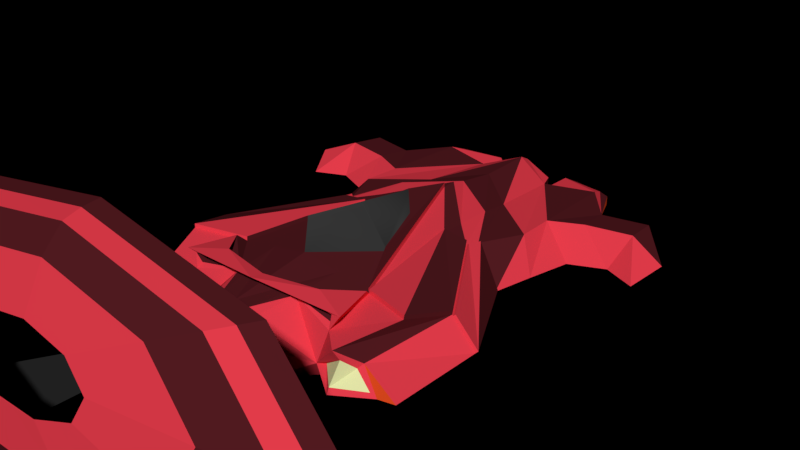 # Source: Ricardeaut_Magnesium.blend  (saved by Blender 2.79.7; exported with 4.5.12 LTS)
import bpy
from mathutils import Matrix  # noqa: F401  (used for matrix-valued properties, if any)

bpy.ops.wm.read_factory_settings(use_empty=True)
scene = bpy.context.scene
scene.name = 'magnesium'

# ---- collections
col_collection_1 = bpy.data.collections.new('Collection 1'); scene.collection.children.link(col_collection_1)
col_gem = bpy.data.collections.new('gem')  # instanced only; not linked into the scene

# ---- materials (node trees are filled in below, after node groups)
mat_material_001 = bpy.data.materials.new('Material.001')
mat_material_001.alpha_threshold = 0.0
mat_material_001.diffuse_color = (0.8, 0.04656, 0.07163, 1.0)
mat_material_001.specular_color = (0.0, 0.3127, 1.0)
mat_material_001.roughness = 0.5
mat_material_001.specular_intensity = 1.0
mat_material_002 = bpy.data.materials.new('Material.002')
mat_material_002.alpha_threshold = 0.0
mat_material_002.diffuse_color = (0.09083, 0.01164, 0.01558, 1.0)
mat_material_002.specular_color = (0.1473, 0.005878, 0.01206)
mat_material_002.roughness = 0.5
mat_material_002.specular_intensity = 1.0
mat_material_003 = bpy.data.materials.new('Material.003')
mat_material_003.alpha_threshold = 0.0
mat_material_003.diffuse_color = (0.03968, 0.03968, 0.03968, 1.0)
mat_material_003.roughness = 0.5
mat_material_005 = bpy.data.materials.new('Material.005')
mat_material_005.alpha_threshold = 0.0
mat_material_005.diffuse_color = (0.7725, 0.8, 0.3973, 1.0)
mat_material_005.roughness = 0.5
mat_material_005.specular_intensity = 0.0
mat_material_006 = bpy.data.materials.new('Material.006')
mat_material_006.alpha_threshold = 0.0
mat_material_006.diffuse_color = (0.8, 0.07246, 0.01411, 1.0)
mat_material_006.roughness = 0.5
mat_material_006.specular_intensity = 0.0
mat_material_007 = bpy.data.materials.new('Material.007')
mat_material_007.alpha_threshold = 0.0
mat_material_007.diffuse_color = (0.01599, 0.01599, 0.01599, 1.0)
mat_material_007.roughness = 0.5
mat_material_007.specular_intensity = 0.0

# ---- material node trees

# ---- world
world_world = bpy.data.worlds.new('World'); scene.world = world_world
world_world.color = (0.0, 0.0, 0.0)
world_world.use_sun_shadow = False
world_world.sun_shadow_jitter_overblur = 0.0

# ---- meshes
me_cube_001 = bpy.data.meshes.new('Cube.001')
me_cube_001.from_pydata([(-1.658, -0.02545, -0.1415), (-0.5034, 2.654, -0.4), (-0.9352, 3.039, -0.01367), (-1.192e-19, 3.281, -0.3368), (1.883e-18, 3.055, 0.1175), (-1.256, -0.4692, 0.234), (-0.4054, 2.9, -0.02827), (-0.8887, 3.235, -0.09552), (-0.9158, 3.355, -0.2882), (-0.5032, 3.421, -0.3037), (-0.4255, 3.292, -0.09352), (-0.7864, 1.189, 0.09187), (-0.5229, 1.657, 0.1557), (3.178e-18, 1.12, 0.3938), (-0.9105, -0.8436, 0.2999), (-1.053, -1.008, 0.0363), (-0.5032, 3.419, -0.1606), (-0.3425, -0.7584, 0.2476), (2.602e-18, -1.133, 0.2402), (1.427e-19, -1.416, -0.3235), (3.015e-18, -0.3019, 0.3426), (1.389e-18, -1.424, -0.0394), (2.532e-18, 1.685, 0.252), (-0.7393, -0.2992, 0.2038), (-0.4916, 1.047, 0.1603), (-0.4791, 0.2301, 0.2962), (-0.1713, -1.133, 0.2402), (-0.1713, -1.424, -0.0394), (-0.3696, -0.3005, 0.2732), (-0.7967, -0.892, -0.1609), (-1.299, -0.9346, -0.2004), (-0.9157, 3.355, -0.1885), (-1.379, 0.01359, 0.1007), (-1.133, -0.8955, -0.06483), (-0.7492, 1.047, 0.1261), (-1.021, -1.11, -0.1802), (-0.2547, -1.174, 0.1924), (-0.3542, -1.102, -0.1115), (2.303e-18, 2.003, 0.203), (-0.5042, 1.294, 0.1584), (2.534e-18, 1.837, 0.254), (-0.985, 1.655, 0.05967), (-0.4641, 2.058, 0.06371), (-0.9698, 2.078, 0.03727), (-0.9683, 1.401, -0.4), (-0.9391, 2.214, -0.4), (-0.3864, 3.027, -0.1105), (-0.3314, 3.296, -0.275), (-0.3508, 3.351, -0.3159), (-0.812, -0.834, 0.2807), (-0.7836, -0.377, 0.2792), (3.076e-18, -0.806, 0.3515), (-0.5443, -0.6861, 0.346), (3.167e-18, -0.9401, 0.3709), (-0.7968, -0.8548, 0.1349), (-0.771, -0.8088, 0.1863), (-0.8932, 1.037, -0.4), (-1.301, 2.236, 0.03727), (-1.266, 2.621, -0.01367), (-1.68, 2.059, -0.2465), (-1.499, 2.382, -0.2543), (-1.774, 2.332, 0.03727), (-1.74, 2.717, -0.01367), (-2.012, 1.916, -0.2465), (-2.152, 2.229, -0.1184), (-1.323, 1.901, -0.2465), (-0.2137, 0.889, 0.2877), (3.11e-18, 1.147, 0.3784), (1.949e-18, 2.447, 0.1266), (-1.029, -1.068, 0.1489), (-1.169, -0.8525, -0.02499), (-0.9025, -0.705, -0.4), (-1.552, -0.9184, -0.2124), (-0.3293, 3.097, -0.04898), (1.595e-18, 3.174, 0.05309), (-0.2557, 3.21, -0.2966), (3.251e-20, 3.286, -0.3022), (-1.037, 3.043, -0.2591), (-0.5158, 3.046, -0.389), (-0.1917, 2.751, -0.4), (-1.168, 2.441, -0.2543), (-0.3425, -1.171, -0.3548), (-0.1902, -0.7759, -0.4), (-1.027, -1.144, -0.2309), (-0.7202, -0.9318, -0.1743), (-1.367, -0.9297, -0.2348), (-1.207, 1.456, -0.2465), (-0.2579, 3.127, -0.3294), (-1.11, 1.029, -0.242), (-0.1868, 0.08718, -0.4), (0.0, 1.146, 0.4245), (0.0, 1.119, 0.4398), (0.0, 1.684, 0.2981), (-0.7338, -0.3002, 0.2498), (-0.4736, 0.2291, 0.3422), (-0.2082, 0.888, 0.3338), (-0.2828, 2.727, -0.4), (-0.3805, 0.7749, -0.4), (-0.6649, -0.7577, -0.4), (-0.847, 2.651, -0.4), (0.0, 2.777, -0.4), (0.0, -0.08427, -0.4), (0.0, -0.7988, -0.4), (-0.3367, -0.7547, -0.4), (3.633e-18, 0.47, 0.4912), (3.015e-18, -0.3019, 0.3426), (-0.4791, 0.2301, 0.2962), (0.0, 1.146, 0.4245), (0.0, 0.469, 0.5373), (-0.4736, 0.2291, 0.3422), (-0.2082, 0.888, 0.3338)], [], [(88, 11, 41), (70, 32, 0, 72), (34, 11, 0, 32), (40, 39, 24), (3, 87, 75, 76), (22, 23, 93, 92), (77, 7, 31), (77, 2, 7), (87, 48, 47), (2, 46, 10, 7), (87, 78, 8, 9, 48), (54, 23, 5, 69), (12, 11, 34, 39), (85, 72, 0, 88), (6, 43, 41, 42), (23, 25, 94, 93), (4, 42, 68), (23, 28, 20, 25), (13, 66, 67), (81, 19, 27), (54, 84, 17), (17, 50, 55), (26, 27, 21, 18), (66, 13, 91, 95), (84, 54, 69), (6, 87, 46), (78, 77, 8), (8, 31, 16, 9), (35, 33, 30), (23, 24, 5), (26, 28, 23, 17), (22, 24, 23), (24, 22, 40), (18, 20, 28, 26), (17, 36, 26), (84, 37, 36, 17), (31, 7, 10, 16), (31, 8, 77), (29, 15, 33, 35), (24, 34, 32, 5), (69, 5, 32, 70), (36, 37, 81, 27), (26, 36, 27), (81, 37, 84), (38, 12, 39, 40), (39, 34, 24), (42, 4, 6), (42, 41, 11, 12), (41, 43, 86, 88), (43, 6, 2), (80, 86, 65, 59, 60), (80, 2, 77), (46, 87, 47, 10), (46, 2, 6), (10, 47, 16), (47, 48, 9, 16), (27, 19, 21), (23, 54, 50), (14, 49, 51, 53), (52, 53, 51), (50, 14, 52), (49, 52, 51), (52, 14, 53), (52, 49, 50), (50, 17, 23), (50, 54, 14), (55, 50, 49), (54, 55, 49, 14), (55, 54, 17), (88, 0, 11), (60, 59, 63, 64), (86, 43, 65), (43, 2, 58, 57), (2, 80, 60, 58), (57, 58, 62, 61), (58, 60, 64, 62), (59, 57, 61, 63), (63, 61, 64), (61, 62, 64), (65, 43, 57, 59), (68, 42, 12, 38), (15, 29, 84, 69), (30, 33, 70, 85), (33, 15, 69, 70), (29, 35, 83, 84), (35, 30, 85, 83), (72, 85, 70), (75, 73, 74, 76), (87, 6, 73, 75), (6, 4, 74, 73), (1, 99, 77, 78), (99, 45, 80, 77), (82, 102, 19), (103, 82, 19, 81), (71, 98, 84, 83), (98, 103, 81, 84), (71, 83, 85), (45, 44, 86, 80), (79, 96, 87, 3), (96, 1, 78, 87), (56, 71, 85, 88), (44, 56, 88, 86), (100, 79, 3), (96, 79, 89, 98, 97), (97, 98, 71), (1, 96, 97), (71, 56, 97), (97, 56, 44), (89, 82, 103, 98), (93, 94, 95, 91, 92), (44, 45, 99, 1, 97), (89, 79, 100, 101), (102, 82, 89, 101), (67, 66, 95, 90), (106, 105, 104), (107, 110, 109, 108), (106, 104, 108, 109)])
me_cube_001.polygons.foreach_set('use_smooth', [0, 0, 0, 0, 0, 0, 0, 0, 0, 0, 0, 0, 0, 0, 0, 0, 0, 0, 0, 0, 0, 0, 0, 0, 0, 0, 0, 0, 0, 0, 0, 0, 0, 0, 0, 0, 0, 0, 0, 0, 0, 0, 0, 0, 0, 0, 0, 0, 0, 0, 0, 0, 0, 0, 0, 0, 0, 0, 0, 0, 0, 0, 0, 0, 0, 0, 0, 0, 0, 0, 0, 0, 0, 0, 0, 0, 0, 0, 0, 0, 0, 0, 0, 0, 0, 0, 0, 0, 0, 0, 0, 0, 0, 0, 0, 0, 0, 0, 0, 0, 0, 0, 0, 0, 0, 0, 0, 0, 0, 0, 0, 0, 0, 0, 1, 1, 1])
me_cube_001.polygons.foreach_set('material_index', [1, 0, 0, 1, 0, 0, 1, 0, 0, 0, 0, 0, 0, 0, 0, 1, 1, 1, 1, 0, 0, 1, 2, 1, 0, 1, 0, 3, 3, 0, 1, 0, 1, 1, 0, 0, 1, 4, 3, 1, 1, 0, 0, 0, 0, 1, 0, 1, 0, 1, 0, 0, 0, 1, 1, 1, 1, 0, 0, 0, 0, 1, 0, 1, 1, 0, 1, 0, 0, 1, 0, 0, 1, 0, 1, 0, 0, 0, 1, 0, 1, 0, 0, 0, 0, 0, 4, 0, 1, 0, 0, 0, 0, 0, 0, 0, 0, 0, 0, 0, 0, 0, 0, 5, 5, 5, 5, 5, 5, 1, 5, 5, 5, 1, 2, 2, 2])
me_cube_001.materials.append(mat_material_001)
me_cube_001.materials.append(mat_material_002)
me_cube_001.materials.append(mat_material_003)
me_cube_001.materials.append(mat_material_005)
me_cube_001.materials.append(mat_material_006)
me_cube_001.materials.append(mat_material_007)
me_cube_001.use_remesh_preserve_volume = False
me_cube_001.use_remesh_preserve_attributes = False
me_cube_001.use_mirror_vertex_groups = False
me_cube_001.update()
me_breaks = bpy.data.meshes.new('breaks')
me_breaks.from_pydata([(-1.256, -0.4692, 0.234), (-0.7393, -0.2992, 0.2038), (-0.4916, 1.047, 0.1603), (-1.379, 0.01359, 0.1007), (-0.7492, 1.047, 0.1261), (-0.7431, -0.2957, 0.2436), (-0.4953, 1.05, 0.2001), (-1.26, -0.4658, 0.2739), (-0.753, 1.051, 0.1659), (-1.383, 0.01705, 0.1405), (1.256, -0.4692, 0.234), (0.7393, -0.2992, 0.2038), (0.4916, 1.047, 0.1603), (1.379, 0.01359, 0.1007), (0.7492, 1.047, 0.1261), (0.7431, -0.2957, 0.2436), (0.4953, 1.05, 0.2001), (1.26, -0.4658, 0.2739), (0.753, 1.051, 0.1659), (1.383, 0.01705, 0.1405), (-1.658, -0.02545, -0.1415), (-0.7864, 1.189, 0.09187), (-1.386, 0.01359, 0.08829), (-0.7531, 1.047, 0.1137), (-1.11, 1.029, -0.242), (-1.406, 0.02422, 0.1069), (-1.677, -0.01482, -0.1229), (-0.8056, 1.199, 0.1105), (-0.7724, 1.058, 0.1323), (-1.129, 1.04, -0.2233), (1.658, -0.02545, -0.1415), (0.7864, 1.189, 0.09187), (1.386, 0.01359, 0.08829), (0.7531, 1.047, 0.1137), (1.11, 1.029, -0.242), (1.406, 0.02422, 0.1069), (1.677, -0.01482, -0.1229), (0.8056, 1.199, 0.1105), (0.7724, 1.058, 0.1323), (1.129, 1.04, -0.2233), (-0.1713, -1.133, 0.2402), (-0.1713, -1.424, -0.0394), (-0.1518, -1.186, 0.2297), (-0.1518, -1.412, 0.01369), (0.1713, -1.133, 0.2402), (0.1713, -1.424, -0.0394), (0.1518, -1.186, 0.2297), (0.1518, -1.412, 0.01369), (0.4851, -3.024, 0.8773), (1.131, -2.853, 1.168), (1.503, -2.68, 1.311), (1.638, -2.525, 1.334), (1.733, -2.365, 1.334), (0.7406, -3.083, 0.6894), (1.723, -2.991, 0.7319), (2.289, -2.864, 0.7329), (2.495, -2.725, 0.7044), (2.639, -2.576, 0.6683), (0.6477, -3.149, 0.4782), (1.508, -3.144, 0.242), (2.003, -3.066, 0.08281), (2.183, -2.945, -0.003731), (2.31, -2.808, -0.08055), (0.2499, -3.19, 0.3425), (0.5852, -3.238, -0.07278), (0.7786, -3.192, -0.335), (0.8493, -3.082, -0.4588), (0.8992, -2.954, -0.5618), (-0.2667, -3.187, 0.3457), (-0.6129, -3.232, -0.06525), (-0.8115, -3.183, -0.325), (-0.8827, -3.072, -0.4479), (-0.9324, -2.943, -0.5503), (-0.6604, -3.142, 0.4864), (-1.526, -3.126, 0.2611), (-2.023, -3.043, 0.1081), (-2.202, -2.92, 0.02384), (-2.328, -2.782, -0.05139), (-0.7468, -3.075, 0.6988), (-1.726, -2.972, 0.7536), (-2.289, -2.838, 0.7617), (-2.492, -2.697, 0.7358), (-2.635, -2.546, 0.7015), (-0.4857, -3.018, 0.8834), (-1.121, -2.841, 1.182), (-1.486, -2.664, 1.33), (-1.617, -2.507, 1.355), (-1.709, -2.345, 1.356), (0.0008332, -2.998, 0.9539), (0.007655, -2.794, 1.345), (0.0121, -2.601, 1.547), (0.01434, -2.439, 1.591), (0.01628, -2.274, 1.606), (0.8748, -2.319, 1.47), (0.7575, -2.641, 1.429), (0.5693, -2.823, 1.256), (0.8262, -2.482, 1.463), (0.243, -3.011, 0.9156), (-0.7367, -2.632, 1.438), (-0.5565, -2.817, 1.263), (-0.8013, -2.473, 1.473), (-0.2424, -3.008, 0.9186), (-0.8463, -2.309, 1.481), (2.066, -2.625, 1.019), (1.896, -2.772, 1.022), (0.6129, -3.054, 0.7834), (2.186, -2.47, 1.001), (1.427, -2.922, 0.9497), (-2.172, -2.446, 1.029), (-2.055, -2.602, 1.045), (-1.424, -2.906, 0.9676), (-0.6163, -3.047, 0.7911), (-1.887, -2.751, 1.046), (-2.347, -2.809, 0.3798), (-2.156, -2.94, 0.4349), (-0.7036, -3.108, 0.5926), (-2.481, -2.664, 0.325), (-1.626, -3.049, 0.5073), (-1.63, -2.863, -0.3008), (-1.417, -3.113, -0.1084), (-1.069, -3.179, 0.09793), (-1.543, -2.996, -0.2121), (-0.4635, -3.164, 0.4161), (-0.008436, -3.188, 0.3441), (-0.01659, -2.948, -0.5561), (-0.01673, -3.077, -0.4534), (-0.01384, -3.235, -0.06901), (-0.01643, -3.187, -0.33), (1.391, -3.129, -0.1261), (1.047, -3.191, 0.08463), (1.516, -3.013, -0.2313), (0.4488, -3.169, 0.4104), (1.604, -2.881, -0.3212), (2.474, -2.692, 0.2939), (2.339, -2.835, 0.3503), (1.616, -3.067, 0.4869), (0.6942, -3.116, 0.5838), (2.146, -2.965, 0.4079), (-0.0007296, -1.376, 0.1027)], [], [(1, 0, 2), (2, 0, 3, 4), (5, 6, 7), (6, 8, 9, 7), (3, 0, 7, 9), (0, 1, 5, 7), (1, 2, 6, 5), (4, 3, 9, 8), (2, 4, 8, 6), (11, 12, 10), (12, 14, 13, 10), (15, 17, 16), (16, 17, 19, 18), (13, 19, 17, 10), (10, 17, 15, 11), (11, 15, 16, 12), (14, 18, 19, 13), (12, 16, 18, 14), (23, 22, 20, 21), (24, 21, 20), (28, 27, 26, 25), (29, 26, 27), (23, 21, 27, 28), (20, 22, 25, 26), (24, 20, 26, 29), (22, 23, 28, 25), (21, 24, 29, 27), (33, 31, 30, 32), (34, 30, 31), (38, 35, 36, 37), (39, 37, 36), (33, 38, 37, 31), (30, 36, 35, 32), (34, 39, 36, 30), (32, 35, 38, 33), (31, 37, 39, 34), (40, 44, 45, 41), (42, 43, 47, 46), (44, 40, 42, 46), (40, 41, 43, 42), (41, 45, 47, 43), (44, 46, 47, 45), (94, 95, 49, 50), (96, 94, 50, 51), (93, 96, 51, 52), (95, 97, 48, 49), (103, 104, 55, 56), (106, 103, 56, 57), (107, 105, 53, 54), (104, 107, 54, 55), (133, 134, 61, 62), (135, 136, 58, 59), (137, 135, 59, 60), (134, 137, 60, 61), (128, 129, 64, 65), (130, 128, 65, 66), (132, 130, 66, 67), (129, 131, 63, 64), (124, 125, 71, 72), (126, 123, 68, 69), (127, 126, 69, 70), (125, 127, 70, 71), (119, 120, 74, 75), (121, 119, 75, 76), (118, 121, 76, 77), (120, 122, 73, 74), (113, 114, 80, 81), (116, 113, 81, 82), (117, 115, 78, 79), (114, 117, 79, 80), (108, 109, 86, 87), (110, 111, 83, 84), (112, 110, 84, 85), (109, 112, 85, 86), (98, 99, 89, 90), (100, 98, 90, 91), (102, 100, 91, 92), (99, 101, 88, 89), (89, 88, 97, 95), (92, 91, 96, 93), (91, 90, 94, 96), (90, 89, 95, 94), (84, 83, 101, 99), (87, 86, 100, 102), (86, 85, 98, 100), (85, 84, 99, 98), (50, 49, 107, 104), (49, 48, 105, 107), (52, 51, 103, 106), (51, 50, 104, 103), (81, 80, 112, 109), (80, 79, 110, 112), (79, 78, 111, 110), (82, 81, 109, 108), (75, 74, 117, 114), (74, 73, 115, 117), (77, 76, 113, 116), (76, 75, 114, 113), (69, 68, 122, 120), (72, 71, 121, 118), (71, 70, 119, 121), (70, 69, 120, 119), (66, 65, 127, 125), (65, 64, 126, 127), (64, 63, 123, 126), (67, 66, 125, 124), (59, 58, 131, 129), (62, 61, 130, 132), (61, 60, 128, 130), (60, 59, 129, 128), (56, 55, 137, 134), (55, 54, 135, 137), (54, 53, 136, 135), (57, 56, 134, 133), (87, 102, 138), (82, 108, 138), (132, 67, 138), (72, 118, 138), (106, 57, 138), (77, 116, 138), (133, 62, 138), (93, 52, 138)])
me_breaks.polygons.foreach_set('material_index', [0, 1, 0, 1, 1, 0, 0, 1, 1, 0, 1, 0, 1, 1, 0, 0, 1, 1, 0, 1, 0, 1, 0, 0, 1, 0, 1, 0, 1, 0, 1, 0, 0, 1, 0, 1, 1, 1, 1, 1, 1, 1, 1, 0, 1, 0, 0, 1, 0, 1, 1, 0, 1, 0, 1, 0, 1, 0, 1, 0, 1, 0, 1, 0, 1, 0, 0, 1, 0, 1, 1, 0, 1, 0, 1, 0, 1, 0, 0, 1, 0, 1, 0, 1, 0, 1, 1, 0, 1, 0, 0, 1, 0, 1, 1, 0, 1, 0, 0, 1, 0, 1, 0, 1, 0, 1, 0, 1, 0, 1, 0, 1, 0, 1, 5, 5, 5, 5, 5, 5, 5, 5])
me_breaks.materials.append(mat_material_001)
me_breaks.materials.append(mat_material_002)
me_breaks.materials.append(mat_material_003)
me_breaks.materials.append(mat_material_005)
me_breaks.materials.append(mat_material_006)
me_breaks.materials.append(mat_material_007)
me_breaks.use_remesh_preserve_volume = False
me_breaks.use_remesh_preserve_attributes = False
me_breaks.use_mirror_vertex_groups = False
me_breaks.update()
arm_armature = bpy.data.armatures.new('Armature')  # bones are not reproduced

# ---- objects
ob_fz_vehicle = bpy.data.objects.new('fz_vehicle', None)
ob_fz_spawn_point_connector = bpy.data.objects.new('fz_spawn_point_connector', None)
ob_thruster = bpy.data.objects.new('thruster', None)
ob_fz_thruster_0 = bpy.data.objects.new('fz_thruster:0', None)
ob_repulsors = bpy.data.objects.new('repulsors', None)
ob_fz_body = bpy.data.objects.new('fz_body', me_cube_001)
ob_fz_repulsor_2 = bpy.data.objects.new('fz_repulsor:2', None)
ob_fz_repulsor_3 = bpy.data.objects.new('fz_repulsor:3', None)
ob_fz_repulsor_1 = bpy.data.objects.new('fz_repulsor:1', None)
ob_fz_repulsor_0 = bpy.data.objects.new('fz_repulsor:0', None)
ob_armature = bpy.data.objects.new('armature', arm_armature)
ob_armature_mesh = bpy.data.objects.new('armature_mesh', me_breaks)

# ---- transforms, parenting, visibility, modifiers, constraints
ob_fz_vehicle.location = (0.0, 0.0, 0.0)
ob_fz_vehicle.lineart.crease_threshold = 0.0
ob_fz_spawn_point_connector.parent = ob_fz_vehicle
ob_fz_spawn_point_connector.location = (0.0, 2.235e-08, -0.4266)
ob_fz_spawn_point_connector.lineart.crease_threshold = 0.0
ob_thruster.parent = ob_fz_vehicle
ob_thruster.location = (0.0, 0.0, 0.0)
ob_thruster.lineart.crease_threshold = 0.0
ob_fz_thruster_0.parent = ob_thruster
ob_fz_thruster_0.location = (0.0, 0.0, 0.0)
ob_fz_thruster_0.rotation_euler = (-1.571, -2.22e-16, 2.231e-16)
ob_fz_thruster_0.lineart.crease_threshold = 0.0
ob_repulsors.parent = ob_fz_vehicle
ob_repulsors.location = (0.0, 0.0, 0.0)
ob_repulsors.lineart.crease_threshold = 0.0
ob_fz_body.parent = ob_fz_vehicle
ob_fz_body.location = (0.0, 0.0, 0.0)
ob_fz_body.lineart.crease_threshold = 0.0
_m = ob_fz_body.modifiers.new('Mirror', 'MIRROR')
_m.use_clip = True
ob_fz_repulsor_2.parent = ob_repulsors
ob_fz_repulsor_2.location = (-0.7, -1.6, 0.0)
ob_fz_repulsor_2.show_instancer_for_render = False
ob_fz_repulsor_2.instance_type = 'COLLECTION'
ob_fz_repulsor_2.lineart.crease_threshold = 0.0
ob_fz_repulsor_3.parent = ob_repulsors
ob_fz_repulsor_3.location = (0.7, -1.6, 0.0)
ob_fz_repulsor_3.show_instancer_for_render = False
ob_fz_repulsor_3.instance_type = 'COLLECTION'
ob_fz_repulsor_3.lineart.crease_threshold = 0.0
ob_fz_repulsor_1.parent = ob_repulsors
ob_fz_repulsor_1.location = (1.7, 1.5, 0.0)
ob_fz_repulsor_1.show_instancer_for_render = False
ob_fz_repulsor_1.instance_type = 'COLLECTION'
ob_fz_repulsor_1.lineart.crease_threshold = 0.0
ob_fz_repulsor_0.parent = ob_repulsors
ob_fz_repulsor_0.location = (-1.7, 1.5, 0.0)
ob_fz_repulsor_0.show_instancer_for_render = False
ob_fz_repulsor_0.instance_type = 'COLLECTION'
ob_fz_repulsor_0.lineart.crease_threshold = 0.0
ob_armature.location = (0.0, 0.0, 0.0)
ob_armature.lineart.crease_threshold = 0.0
ob_armature_mesh.parent = ob_armature
ob_armature_mesh.location = (0.0, 0.0, 0.0)
ob_armature_mesh.lineart.crease_threshold = 0.0
_vg = ob_armature_mesh.vertex_groups.new(name='repulsor_bone:0')
_vg = ob_armature_mesh.vertex_groups.new(name='repulsor_bone:1')
_vg = ob_armature_mesh.vertex_groups.new(name='repulsor_bone:2')
_vg = ob_armature_mesh.vertex_groups.new(name='repulsor_bone:3')
_vg = ob_armature_mesh.vertex_groups.new(name='main')
_vg = ob_armature_mesh.vertex_groups.new(name='stabilizer:0')
_vg.add([0, 1, 2, 3, 4, 5, 6, 7, 8, 9], 1.0, 'REPLACE')
_vg = ob_armature_mesh.vertex_groups.new(name='stabilizer:1')
for _i, _w in zip([10, 11, 12, 13, 14, 15, 16, 17, 18, 19], [0.9142, 1.0, 1.0, 1.0, 1.0, 1.0, 1.0, 1.0, 1.0, 1.0]): _vg.add([_i], _w, 'REPLACE')
_vg = ob_armature_mesh.vertex_groups.new(name='stabilizer:2')
for _i, _w in zip([0, 3, 4, 7, 8, 9, 20, 21, 22, 23, 24, 25, 26, 27, 28, 29, 30, 31, 32, 33, 34, 35, 36, 37, 38, 39], [0.0, 0.0, 0.0, 0.0, 0.0, 0.0, 1.0, 1.0, 1.0, 1.0, 1.0, 1.0, 1.0, 1.0, 1.0, 1.0, 0.0, 0.0, 0.0, 0.0, 0.0, 0.0, 0.0, 0.0, 0.0, 0.0]): _vg.add([_i], _w, 'REPLACE')
_vg = ob_armature_mesh.vertex_groups.new(name='stabilizer:3')
for _i, _w in zip([30, 31, 32, 33, 34, 35, 36, 37, 38, 39], [0.9989, 1.0, 1.0, 1.0, 1.0, 1.0, 0.9569, 1.0, 1.0, 1.0]): _vg.add([_i], _w, 'REPLACE')
_vg = ob_armature_mesh.vertex_groups.new(name='airbreak:0')
_vg.add([40, 41, 42, 43, 44, 45, 46, 47], 1.0, 'REPLACE')
_vg = ob_armature_mesh.vertex_groups.new(name='airbreak:1')
_vg.add([48, 49, 50, 51, 52, 53, 54, 55, 56, 57, 58, 59, 60, 61, 62, 63, 64, 65, 66, 67, 68, 69, 70, 71, 72, 73, 74, 75, 76, 77, 78, 79, 80, 81, 82, 83, 84, 85, 86, 87, 88, 89, 90, 91, 92, 93, 94, 95, 96, 97, 98, 99, 100, 101, 102, 103, 104, 105, 106, 107, 108, 109, 110, 111, 112, 113, 114, 115, 116, 117, 118, 119, 120, 121, 122, 123, 124, 125, 126, 127, 128, 129, 130, 131, 132, 133, 134, 135, 136, 137, 138], 1.0, 'REPLACE')
_m = ob_armature_mesh.modifiers.new('Armature', 'ARMATURE')
_m.object = ob_armature
ob_fz_repulsor_2.instance_collection = col_gem
ob_fz_repulsor_3.instance_collection = col_gem
ob_fz_repulsor_1.instance_collection = col_gem
ob_fz_repulsor_0.instance_collection = col_gem

# ---- collection membership
col_collection_1.objects.link(ob_fz_vehicle)
col_collection_1.objects.link(ob_fz_spawn_point_connector)
col_collection_1.objects.link(ob_thruster)
col_collection_1.objects.link(ob_fz_thruster_0)
col_collection_1.objects.link(ob_repulsors)
col_collection_1.objects.link(ob_fz_body)
col_collection_1.objects.link(ob_fz_repulsor_2)
col_collection_1.objects.link(ob_fz_repulsor_3)
col_collection_1.objects.link(ob_fz_repulsor_1)
col_collection_1.objects.link(ob_fz_repulsor_0)
col_collection_1.objects.link(ob_armature)
col_collection_1.objects.link(ob_armature_mesh)

# ---- scene / render settings (as saved in the file)
scene.frame_start = 1; scene.frame_end = 250; scene.frame_set(0)
scene.render.engine = 'BLENDER_EEVEE_NEXT'
scene.render.resolution_percentage = 50
scene.render.dither_intensity = 0.0
scene.cycles.use_denoising = False
scene.cycles.samples = 128
scene.cycles.sampling_pattern = 'TABULATED_SOBOL'
scene.cycles.use_adaptive_sampling = False
scene.cycles.use_light_tree = False
scene.view_settings.view_transform = 'Standard'
bpy.context.view_layer.update()

# ---- added for rendering (the .blend has no active camera and no usable light): camera, sun
cam_auto = bpy.data.cameras.new('AutoCamera')
cam_auto.lens = 50.0
cam_auto.sensor_width = 36.0
cam_auto.clip_end = 1000.0
ob_auto_camera = bpy.data.objects.new('AutoCamera', cam_auto)
scene.collection.objects.link(ob_auto_camera)
ob_auto_camera.location = (6.07264, -6.29401, 4.95505)
ob_auto_camera.rotation_euler = (1.09748, -7.21219e-08, 0.694738)
scene.camera = ob_auto_camera
light_auto_sun = bpy.data.lights.new('AutoSun', 'SUN')
light_auto_sun.energy = 3.0
light_auto_sun.angle = 0.0523599
ob_auto_sun = bpy.data.objects.new('AutoSun', light_auto_sun)
scene.collection.objects.link(ob_auto_sun)
ob_auto_sun.rotation_euler = (0.872665, 0.174533, 0.523599)
bpy.context.view_layer.update()
